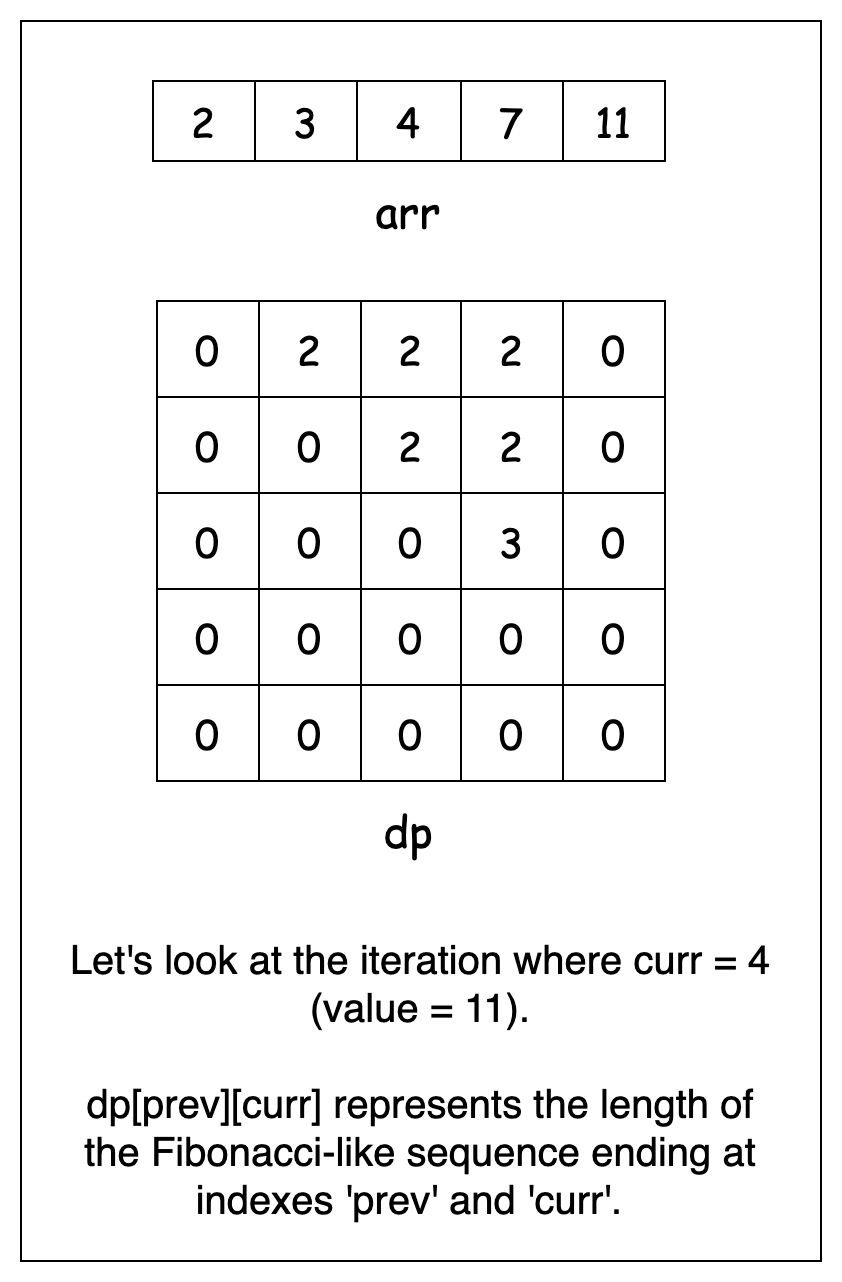

The diagram above was exported from draw.io. Its source (the exported page's mxGraphModel, read from the mxfile embedded in the PNG):
<mxGraphModel dx="954" dy="727" grid="1" gridSize="10" guides="1" tooltips="1" connect="1" arrows="1" fold="1" page="1" pageScale="1" pageWidth="827" pageHeight="1169" math="0" shadow="0">
  <root>
    <mxCell id="0" />
    <mxCell id="1" parent="0" />
    <mxCell id="m-l_qLn81WN0sGw6BPin-42" value="" style="rounded=0;whiteSpace=wrap;html=1;" vertex="1" parent="1">
      <mxGeometry x="220" y="90" width="400" height="620" as="geometry" />
    </mxCell>
    <mxCell id="m-l_qLn81WN0sGw6BPin-1" value="" style="shape=table;startSize=0;container=1;collapsible=0;childLayout=tableLayout;fontFamily=Comic Sans MS;fontSize=20;" vertex="1" parent="1">
      <mxGeometry x="286" y="120" width="256" height="40" as="geometry" />
    </mxCell>
    <mxCell id="m-l_qLn81WN0sGw6BPin-2" value="" style="shape=tableRow;horizontal=0;startSize=0;swimlaneHead=0;swimlaneBody=0;strokeColor=inherit;top=0;left=0;bottom=0;right=0;collapsible=0;dropTarget=0;fillColor=none;points=[[0,0.5],[1,0.5]];portConstraint=eastwest;fontFamily=Comic Sans MS;fontSize=20;" vertex="1" parent="m-l_qLn81WN0sGw6BPin-1">
      <mxGeometry width="256" height="40" as="geometry" />
    </mxCell>
    <mxCell id="m-l_qLn81WN0sGw6BPin-3" value="2" style="shape=partialRectangle;html=1;whiteSpace=wrap;connectable=0;strokeColor=inherit;overflow=hidden;fillColor=none;top=0;left=0;bottom=0;right=0;pointerEvents=1;fontFamily=Comic Sans MS;fontSize=20;" vertex="1" parent="m-l_qLn81WN0sGw6BPin-2">
      <mxGeometry width="51" height="40" as="geometry">
        <mxRectangle width="51" height="40" as="alternateBounds" />
      </mxGeometry>
    </mxCell>
    <mxCell id="m-l_qLn81WN0sGw6BPin-4" value="3" style="shape=partialRectangle;html=1;whiteSpace=wrap;connectable=0;strokeColor=inherit;overflow=hidden;fillColor=none;top=0;left=0;bottom=0;right=0;pointerEvents=1;fontFamily=Comic Sans MS;fontSize=20;" vertex="1" parent="m-l_qLn81WN0sGw6BPin-2">
      <mxGeometry x="51" width="51" height="40" as="geometry">
        <mxRectangle width="51" height="40" as="alternateBounds" />
      </mxGeometry>
    </mxCell>
    <mxCell id="m-l_qLn81WN0sGw6BPin-5" value="4" style="shape=partialRectangle;html=1;whiteSpace=wrap;connectable=0;strokeColor=inherit;overflow=hidden;fillColor=none;top=0;left=0;bottom=0;right=0;pointerEvents=1;fontFamily=Comic Sans MS;fontSize=20;" vertex="1" parent="m-l_qLn81WN0sGw6BPin-2">
      <mxGeometry x="102" width="52" height="40" as="geometry">
        <mxRectangle width="52" height="40" as="alternateBounds" />
      </mxGeometry>
    </mxCell>
    <mxCell id="m-l_qLn81WN0sGw6BPin-6" value="7" style="shape=partialRectangle;html=1;whiteSpace=wrap;connectable=0;strokeColor=inherit;overflow=hidden;fillColor=none;top=0;left=0;bottom=0;right=0;pointerEvents=1;fontFamily=Comic Sans MS;fontSize=20;" vertex="1" parent="m-l_qLn81WN0sGw6BPin-2">
      <mxGeometry x="154" width="51" height="40" as="geometry">
        <mxRectangle width="51" height="40" as="alternateBounds" />
      </mxGeometry>
    </mxCell>
    <mxCell id="m-l_qLn81WN0sGw6BPin-7" value="11" style="shape=partialRectangle;html=1;whiteSpace=wrap;connectable=0;strokeColor=inherit;overflow=hidden;fillColor=none;top=0;left=0;bottom=0;right=0;pointerEvents=1;fontFamily=Comic Sans MS;fontSize=20;" vertex="1" parent="m-l_qLn81WN0sGw6BPin-2">
      <mxGeometry x="205" width="51" height="40" as="geometry">
        <mxRectangle width="51" height="40" as="alternateBounds" />
      </mxGeometry>
    </mxCell>
    <mxCell id="m-l_qLn81WN0sGw6BPin-8" value="" style="shape=table;startSize=0;container=1;collapsible=0;childLayout=tableLayout;fontFamily=Comic Sans MS;fontSize=20;" vertex="1" parent="1">
      <mxGeometry x="288" y="230" width="254" height="240" as="geometry" />
    </mxCell>
    <mxCell id="m-l_qLn81WN0sGw6BPin-9" value="" style="shape=tableRow;horizontal=0;startSize=0;swimlaneHead=0;swimlaneBody=0;strokeColor=inherit;top=0;left=0;bottom=0;right=0;collapsible=0;dropTarget=0;fillColor=none;points=[[0,0.5],[1,0.5]];portConstraint=eastwest;fontFamily=Comic Sans MS;fontSize=20;" vertex="1" parent="m-l_qLn81WN0sGw6BPin-8">
      <mxGeometry width="254" height="48" as="geometry" />
    </mxCell>
    <mxCell id="m-l_qLn81WN0sGw6BPin-10" value="0" style="shape=partialRectangle;html=1;whiteSpace=wrap;connectable=0;strokeColor=inherit;overflow=hidden;fillColor=none;top=0;left=0;bottom=0;right=0;pointerEvents=1;fontFamily=Comic Sans MS;fontSize=20;" vertex="1" parent="m-l_qLn81WN0sGw6BPin-9">
      <mxGeometry width="51" height="48" as="geometry">
        <mxRectangle width="51" height="48" as="alternateBounds" />
      </mxGeometry>
    </mxCell>
    <mxCell id="m-l_qLn81WN0sGw6BPin-11" value="2" style="shape=partialRectangle;html=1;whiteSpace=wrap;connectable=0;strokeColor=inherit;overflow=hidden;fillColor=none;top=0;left=0;bottom=0;right=0;pointerEvents=1;fontFamily=Comic Sans MS;fontSize=20;" vertex="1" parent="m-l_qLn81WN0sGw6BPin-9">
      <mxGeometry x="51" width="51" height="48" as="geometry">
        <mxRectangle width="51" height="48" as="alternateBounds" />
      </mxGeometry>
    </mxCell>
    <mxCell id="m-l_qLn81WN0sGw6BPin-12" value="2" style="shape=partialRectangle;html=1;whiteSpace=wrap;connectable=0;strokeColor=inherit;overflow=hidden;fillColor=none;top=0;left=0;bottom=0;right=0;pointerEvents=1;fontFamily=Comic Sans MS;fontSize=20;" vertex="1" parent="m-l_qLn81WN0sGw6BPin-9">
      <mxGeometry x="102" width="50" height="48" as="geometry">
        <mxRectangle width="50" height="48" as="alternateBounds" />
      </mxGeometry>
    </mxCell>
    <mxCell id="m-l_qLn81WN0sGw6BPin-13" value="2" style="shape=partialRectangle;html=1;whiteSpace=wrap;connectable=0;strokeColor=inherit;overflow=hidden;fillColor=none;top=0;left=0;bottom=0;right=0;pointerEvents=1;fontFamily=Comic Sans MS;fontSize=20;" vertex="1" parent="m-l_qLn81WN0sGw6BPin-9">
      <mxGeometry x="152" width="51" height="48" as="geometry">
        <mxRectangle width="51" height="48" as="alternateBounds" />
      </mxGeometry>
    </mxCell>
    <mxCell id="m-l_qLn81WN0sGw6BPin-14" value="0" style="shape=partialRectangle;html=1;whiteSpace=wrap;connectable=0;strokeColor=inherit;overflow=hidden;fillColor=none;top=0;left=0;bottom=0;right=0;pointerEvents=1;fontFamily=Comic Sans MS;fontSize=20;" vertex="1" parent="m-l_qLn81WN0sGw6BPin-9">
      <mxGeometry x="203" width="51" height="48" as="geometry">
        <mxRectangle width="51" height="48" as="alternateBounds" />
      </mxGeometry>
    </mxCell>
    <mxCell id="m-l_qLn81WN0sGw6BPin-15" value="" style="shape=tableRow;horizontal=0;startSize=0;swimlaneHead=0;swimlaneBody=0;strokeColor=inherit;top=0;left=0;bottom=0;right=0;collapsible=0;dropTarget=0;fillColor=none;points=[[0,0.5],[1,0.5]];portConstraint=eastwest;fontFamily=Comic Sans MS;fontSize=20;" vertex="1" parent="m-l_qLn81WN0sGw6BPin-8">
      <mxGeometry y="48" width="254" height="48" as="geometry" />
    </mxCell>
    <mxCell id="m-l_qLn81WN0sGw6BPin-16" value="0" style="shape=partialRectangle;html=1;whiteSpace=wrap;connectable=0;strokeColor=inherit;overflow=hidden;fillColor=none;top=0;left=0;bottom=0;right=0;pointerEvents=1;fontFamily=Comic Sans MS;fontSize=20;" vertex="1" parent="m-l_qLn81WN0sGw6BPin-15">
      <mxGeometry width="51" height="48" as="geometry">
        <mxRectangle width="51" height="48" as="alternateBounds" />
      </mxGeometry>
    </mxCell>
    <mxCell id="m-l_qLn81WN0sGw6BPin-17" value="0" style="shape=partialRectangle;html=1;whiteSpace=wrap;connectable=0;strokeColor=inherit;overflow=hidden;fillColor=none;top=0;left=0;bottom=0;right=0;pointerEvents=1;fontFamily=Comic Sans MS;fontSize=20;" vertex="1" parent="m-l_qLn81WN0sGw6BPin-15">
      <mxGeometry x="51" width="51" height="48" as="geometry">
        <mxRectangle width="51" height="48" as="alternateBounds" />
      </mxGeometry>
    </mxCell>
    <mxCell id="m-l_qLn81WN0sGw6BPin-18" value="2" style="shape=partialRectangle;html=1;whiteSpace=wrap;connectable=0;strokeColor=inherit;overflow=hidden;fillColor=none;top=0;left=0;bottom=0;right=0;pointerEvents=1;fontFamily=Comic Sans MS;fontSize=20;" vertex="1" parent="m-l_qLn81WN0sGw6BPin-15">
      <mxGeometry x="102" width="50" height="48" as="geometry">
        <mxRectangle width="50" height="48" as="alternateBounds" />
      </mxGeometry>
    </mxCell>
    <mxCell id="m-l_qLn81WN0sGw6BPin-19" value="2" style="shape=partialRectangle;html=1;whiteSpace=wrap;connectable=0;strokeColor=inherit;overflow=hidden;fillColor=none;top=0;left=0;bottom=0;right=0;pointerEvents=1;fontFamily=Comic Sans MS;fontSize=20;" vertex="1" parent="m-l_qLn81WN0sGw6BPin-15">
      <mxGeometry x="152" width="51" height="48" as="geometry">
        <mxRectangle width="51" height="48" as="alternateBounds" />
      </mxGeometry>
    </mxCell>
    <mxCell id="m-l_qLn81WN0sGw6BPin-20" value="0" style="shape=partialRectangle;html=1;whiteSpace=wrap;connectable=0;strokeColor=inherit;overflow=hidden;fillColor=none;top=0;left=0;bottom=0;right=0;pointerEvents=1;fontFamily=Comic Sans MS;fontSize=20;" vertex="1" parent="m-l_qLn81WN0sGw6BPin-15">
      <mxGeometry x="203" width="51" height="48" as="geometry">
        <mxRectangle width="51" height="48" as="alternateBounds" />
      </mxGeometry>
    </mxCell>
    <mxCell id="m-l_qLn81WN0sGw6BPin-21" value="" style="shape=tableRow;horizontal=0;startSize=0;swimlaneHead=0;swimlaneBody=0;strokeColor=inherit;top=0;left=0;bottom=0;right=0;collapsible=0;dropTarget=0;fillColor=none;points=[[0,0.5],[1,0.5]];portConstraint=eastwest;fontFamily=Comic Sans MS;fontSize=20;" vertex="1" parent="m-l_qLn81WN0sGw6BPin-8">
      <mxGeometry y="96" width="254" height="48" as="geometry" />
    </mxCell>
    <mxCell id="m-l_qLn81WN0sGw6BPin-22" value="0" style="shape=partialRectangle;html=1;whiteSpace=wrap;connectable=0;strokeColor=inherit;overflow=hidden;fillColor=none;top=0;left=0;bottom=0;right=0;pointerEvents=1;fontFamily=Comic Sans MS;fontSize=20;" vertex="1" parent="m-l_qLn81WN0sGw6BPin-21">
      <mxGeometry width="51" height="48" as="geometry">
        <mxRectangle width="51" height="48" as="alternateBounds" />
      </mxGeometry>
    </mxCell>
    <mxCell id="m-l_qLn81WN0sGw6BPin-23" value="0" style="shape=partialRectangle;html=1;whiteSpace=wrap;connectable=0;strokeColor=inherit;overflow=hidden;fillColor=none;top=0;left=0;bottom=0;right=0;pointerEvents=1;fontFamily=Comic Sans MS;fontSize=20;" vertex="1" parent="m-l_qLn81WN0sGw6BPin-21">
      <mxGeometry x="51" width="51" height="48" as="geometry">
        <mxRectangle width="51" height="48" as="alternateBounds" />
      </mxGeometry>
    </mxCell>
    <mxCell id="m-l_qLn81WN0sGw6BPin-24" value="0" style="shape=partialRectangle;html=1;whiteSpace=wrap;connectable=0;strokeColor=inherit;overflow=hidden;fillColor=none;top=0;left=0;bottom=0;right=0;pointerEvents=1;fontFamily=Comic Sans MS;fontSize=20;" vertex="1" parent="m-l_qLn81WN0sGw6BPin-21">
      <mxGeometry x="102" width="50" height="48" as="geometry">
        <mxRectangle width="50" height="48" as="alternateBounds" />
      </mxGeometry>
    </mxCell>
    <mxCell id="m-l_qLn81WN0sGw6BPin-25" value="3" style="shape=partialRectangle;html=1;whiteSpace=wrap;connectable=0;strokeColor=inherit;overflow=hidden;fillColor=none;top=0;left=0;bottom=0;right=0;pointerEvents=1;fontFamily=Comic Sans MS;fontSize=20;" vertex="1" parent="m-l_qLn81WN0sGw6BPin-21">
      <mxGeometry x="152" width="51" height="48" as="geometry">
        <mxRectangle width="51" height="48" as="alternateBounds" />
      </mxGeometry>
    </mxCell>
    <mxCell id="m-l_qLn81WN0sGw6BPin-26" value="0" style="shape=partialRectangle;html=1;whiteSpace=wrap;connectable=0;strokeColor=inherit;overflow=hidden;fillColor=none;top=0;left=0;bottom=0;right=0;pointerEvents=1;fontFamily=Comic Sans MS;fontSize=20;" vertex="1" parent="m-l_qLn81WN0sGw6BPin-21">
      <mxGeometry x="203" width="51" height="48" as="geometry">
        <mxRectangle width="51" height="48" as="alternateBounds" />
      </mxGeometry>
    </mxCell>
    <mxCell id="m-l_qLn81WN0sGw6BPin-27" value="" style="shape=tableRow;horizontal=0;startSize=0;swimlaneHead=0;swimlaneBody=0;strokeColor=inherit;top=0;left=0;bottom=0;right=0;collapsible=0;dropTarget=0;fillColor=none;points=[[0,0.5],[1,0.5]];portConstraint=eastwest;fontFamily=Comic Sans MS;fontSize=20;" vertex="1" parent="m-l_qLn81WN0sGw6BPin-8">
      <mxGeometry y="144" width="254" height="48" as="geometry" />
    </mxCell>
    <mxCell id="m-l_qLn81WN0sGw6BPin-28" value="0" style="shape=partialRectangle;html=1;whiteSpace=wrap;connectable=0;strokeColor=inherit;overflow=hidden;fillColor=none;top=0;left=0;bottom=0;right=0;pointerEvents=1;fontFamily=Comic Sans MS;fontSize=20;" vertex="1" parent="m-l_qLn81WN0sGw6BPin-27">
      <mxGeometry width="51" height="48" as="geometry">
        <mxRectangle width="51" height="48" as="alternateBounds" />
      </mxGeometry>
    </mxCell>
    <mxCell id="m-l_qLn81WN0sGw6BPin-29" value="0" style="shape=partialRectangle;html=1;whiteSpace=wrap;connectable=0;strokeColor=inherit;overflow=hidden;fillColor=none;top=0;left=0;bottom=0;right=0;pointerEvents=1;fontFamily=Comic Sans MS;fontSize=20;" vertex="1" parent="m-l_qLn81WN0sGw6BPin-27">
      <mxGeometry x="51" width="51" height="48" as="geometry">
        <mxRectangle width="51" height="48" as="alternateBounds" />
      </mxGeometry>
    </mxCell>
    <mxCell id="m-l_qLn81WN0sGw6BPin-30" value="0" style="shape=partialRectangle;html=1;whiteSpace=wrap;connectable=0;strokeColor=inherit;overflow=hidden;fillColor=none;top=0;left=0;bottom=0;right=0;pointerEvents=1;fontFamily=Comic Sans MS;fontSize=20;" vertex="1" parent="m-l_qLn81WN0sGw6BPin-27">
      <mxGeometry x="102" width="50" height="48" as="geometry">
        <mxRectangle width="50" height="48" as="alternateBounds" />
      </mxGeometry>
    </mxCell>
    <mxCell id="m-l_qLn81WN0sGw6BPin-31" value="0" style="shape=partialRectangle;html=1;whiteSpace=wrap;connectable=0;strokeColor=inherit;overflow=hidden;fillColor=none;top=0;left=0;bottom=0;right=0;pointerEvents=1;fontFamily=Comic Sans MS;fontSize=20;" vertex="1" parent="m-l_qLn81WN0sGw6BPin-27">
      <mxGeometry x="152" width="51" height="48" as="geometry">
        <mxRectangle width="51" height="48" as="alternateBounds" />
      </mxGeometry>
    </mxCell>
    <mxCell id="m-l_qLn81WN0sGw6BPin-32" value="0" style="shape=partialRectangle;html=1;whiteSpace=wrap;connectable=0;strokeColor=inherit;overflow=hidden;fillColor=none;top=0;left=0;bottom=0;right=0;pointerEvents=1;fontFamily=Comic Sans MS;fontSize=20;" vertex="1" parent="m-l_qLn81WN0sGw6BPin-27">
      <mxGeometry x="203" width="51" height="48" as="geometry">
        <mxRectangle width="51" height="48" as="alternateBounds" />
      </mxGeometry>
    </mxCell>
    <mxCell id="m-l_qLn81WN0sGw6BPin-33" value="" style="shape=tableRow;horizontal=0;startSize=0;swimlaneHead=0;swimlaneBody=0;strokeColor=inherit;top=0;left=0;bottom=0;right=0;collapsible=0;dropTarget=0;fillColor=none;points=[[0,0.5],[1,0.5]];portConstraint=eastwest;fontFamily=Comic Sans MS;fontSize=20;" vertex="1" parent="m-l_qLn81WN0sGw6BPin-8">
      <mxGeometry y="192" width="254" height="48" as="geometry" />
    </mxCell>
    <mxCell id="m-l_qLn81WN0sGw6BPin-34" value="0" style="shape=partialRectangle;html=1;whiteSpace=wrap;connectable=0;strokeColor=inherit;overflow=hidden;fillColor=none;top=0;left=0;bottom=0;right=0;pointerEvents=1;fontFamily=Comic Sans MS;fontSize=20;" vertex="1" parent="m-l_qLn81WN0sGw6BPin-33">
      <mxGeometry width="51" height="48" as="geometry">
        <mxRectangle width="51" height="48" as="alternateBounds" />
      </mxGeometry>
    </mxCell>
    <mxCell id="m-l_qLn81WN0sGw6BPin-35" value="0" style="shape=partialRectangle;html=1;whiteSpace=wrap;connectable=0;strokeColor=inherit;overflow=hidden;fillColor=none;top=0;left=0;bottom=0;right=0;pointerEvents=1;fontFamily=Comic Sans MS;fontSize=20;" vertex="1" parent="m-l_qLn81WN0sGw6BPin-33">
      <mxGeometry x="51" width="51" height="48" as="geometry">
        <mxRectangle width="51" height="48" as="alternateBounds" />
      </mxGeometry>
    </mxCell>
    <mxCell id="m-l_qLn81WN0sGw6BPin-36" value="0" style="shape=partialRectangle;html=1;whiteSpace=wrap;connectable=0;strokeColor=inherit;overflow=hidden;fillColor=none;top=0;left=0;bottom=0;right=0;pointerEvents=1;fontFamily=Comic Sans MS;fontSize=20;" vertex="1" parent="m-l_qLn81WN0sGw6BPin-33">
      <mxGeometry x="102" width="50" height="48" as="geometry">
        <mxRectangle width="50" height="48" as="alternateBounds" />
      </mxGeometry>
    </mxCell>
    <mxCell id="m-l_qLn81WN0sGw6BPin-37" value="0" style="shape=partialRectangle;html=1;whiteSpace=wrap;connectable=0;strokeColor=inherit;overflow=hidden;fillColor=none;top=0;left=0;bottom=0;right=0;pointerEvents=1;fontFamily=Comic Sans MS;fontSize=20;" vertex="1" parent="m-l_qLn81WN0sGw6BPin-33">
      <mxGeometry x="152" width="51" height="48" as="geometry">
        <mxRectangle width="51" height="48" as="alternateBounds" />
      </mxGeometry>
    </mxCell>
    <mxCell id="m-l_qLn81WN0sGw6BPin-38" value="0" style="shape=partialRectangle;html=1;whiteSpace=wrap;connectable=0;strokeColor=inherit;overflow=hidden;fillColor=none;top=0;left=0;bottom=0;right=0;pointerEvents=1;fontFamily=Comic Sans MS;fontSize=20;" vertex="1" parent="m-l_qLn81WN0sGw6BPin-33">
      <mxGeometry x="203" width="51" height="48" as="geometry">
        <mxRectangle width="51" height="48" as="alternateBounds" />
      </mxGeometry>
    </mxCell>
    <mxCell id="m-l_qLn81WN0sGw6BPin-39" value="&lt;font style=&quot;font-size: 22px;&quot; face=&quot;Comic Sans MS&quot;&gt;arr&lt;/font&gt;" style="text;html=1;align=center;verticalAlign=middle;whiteSpace=wrap;rounded=0;" vertex="1" parent="1">
      <mxGeometry x="384" y="170" width="60" height="30" as="geometry" />
    </mxCell>
    <mxCell id="m-l_qLn81WN0sGw6BPin-40" value="&lt;font style=&quot;font-size: 22px;&quot; face=&quot;Comic Sans MS&quot;&gt;dp&lt;/font&gt;" style="text;html=1;align=center;verticalAlign=middle;whiteSpace=wrap;rounded=0;" vertex="1" parent="1">
      <mxGeometry x="384" y="480" width="60" height="30" as="geometry" />
    </mxCell>
    <mxCell id="m-l_qLn81WN0sGw6BPin-41" value="&lt;font style=&quot;font-size: 20px;&quot;&gt;Let's look at the iteration where curr = 4 (value = 11).&lt;/font&gt;&lt;div&gt;&lt;span style=&quot;font-size: 20px;&quot;&gt;&lt;br&gt;&lt;/span&gt;&lt;div&gt;&lt;font style=&quot;font-size: 20px;&quot;&gt;dp[prev][curr] represents the length of the Fibonacci-like sequence ending at indexes 'prev' and 'curr'.&amp;nbsp;&amp;nbsp;&lt;/font&gt;&lt;/div&gt;&lt;/div&gt;" style="text;html=1;align=center;verticalAlign=middle;whiteSpace=wrap;rounded=0;" vertex="1" parent="1">
      <mxGeometry x="240" y="585" width="360" height="70" as="geometry" />
    </mxCell>
  </root>
</mxGraphModel>